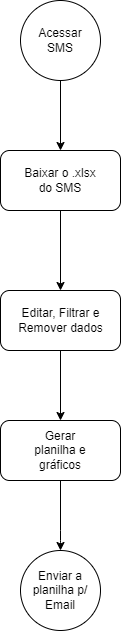

The diagram above was exported from draw.io. Its source (the exported page's mxGraphModel, read from the mxfile embedded in the PNG):
<mxGraphModel dx="1119" dy="813" grid="1" gridSize="10" guides="1" tooltips="1" connect="1" arrows="1" fold="1" page="1" pageScale="1" pageWidth="850" pageHeight="1100" math="0" shadow="0">
  <root>
    <mxCell id="0" />
    <mxCell id="1" parent="0" />
    <mxCell id="2" value="" style="group" parent="1" vertex="1" connectable="0">
      <mxGeometry x="400" y="60" width="80" height="80" as="geometry" />
    </mxCell>
    <mxCell id="3" value="" style="ellipse;whiteSpace=wrap;html=1;aspect=fixed;" parent="2" vertex="1">
      <mxGeometry width="80" height="80" as="geometry" />
    </mxCell>
    <mxCell id="4" value="Acessar SMS" style="text;html=1;strokeColor=none;fillColor=none;align=center;verticalAlign=middle;whiteSpace=wrap;rounded=0;" parent="2" vertex="1">
      <mxGeometry x="10" y="25" width="60" height="30" as="geometry" />
    </mxCell>
    <mxCell id="5" value="" style="group" parent="1" vertex="1" connectable="0">
      <mxGeometry x="400" y="610" width="80" height="80" as="geometry" />
    </mxCell>
    <mxCell id="6" value="" style="ellipse;whiteSpace=wrap;html=1;aspect=fixed;" parent="5" vertex="1">
      <mxGeometry width="80" height="80" as="geometry" />
    </mxCell>
    <mxCell id="7" value="Enviar a planilha p/ Email" style="text;html=1;strokeColor=none;fillColor=none;align=center;verticalAlign=middle;whiteSpace=wrap;rounded=0;" parent="5" vertex="1">
      <mxGeometry x="10" y="25" width="60" height="30" as="geometry" />
    </mxCell>
    <mxCell id="8" value="" style="group" parent="1" vertex="1" connectable="0">
      <mxGeometry x="380" y="210" width="120" height="60" as="geometry" />
    </mxCell>
    <mxCell id="9" value="" style="rounded=1;whiteSpace=wrap;html=1;" parent="8" vertex="1">
      <mxGeometry width="120" height="60" as="geometry" />
    </mxCell>
    <mxCell id="10" value="Baixar o .xlsx do SMS" style="text;html=1;strokeColor=none;fillColor=none;align=center;verticalAlign=middle;whiteSpace=wrap;rounded=0;" parent="8" vertex="1">
      <mxGeometry x="20" y="15" width="80" height="30" as="geometry" />
    </mxCell>
    <mxCell id="11" value="" style="group" parent="1" vertex="1" connectable="0">
      <mxGeometry x="380" y="350" width="120" height="60" as="geometry" />
    </mxCell>
    <mxCell id="12" value="" style="rounded=1;whiteSpace=wrap;html=1;" parent="11" vertex="1">
      <mxGeometry width="120" height="60" as="geometry" />
    </mxCell>
    <mxCell id="13" value="Editar, Filtrar e Remover dados" style="text;html=1;strokeColor=none;fillColor=none;align=center;verticalAlign=middle;whiteSpace=wrap;rounded=0;" parent="11" vertex="1">
      <mxGeometry x="7.5" y="15" width="105" height="30" as="geometry" />
    </mxCell>
    <mxCell id="14" value="" style="group" parent="1" vertex="1" connectable="0">
      <mxGeometry x="380" y="480" width="120" height="60" as="geometry" />
    </mxCell>
    <mxCell id="15" value="" style="rounded=1;whiteSpace=wrap;html=1;" parent="14" vertex="1">
      <mxGeometry width="120" height="60" as="geometry" />
    </mxCell>
    <mxCell id="16" value="Gerar planilha e gráficos" style="text;html=1;strokeColor=none;fillColor=none;align=center;verticalAlign=middle;whiteSpace=wrap;rounded=0;" parent="14" vertex="1">
      <mxGeometry x="30" y="15" width="60" height="30" as="geometry" />
    </mxCell>
    <mxCell id="17" value="" style="endArrow=classic;html=1;exitX=0.5;exitY=1;exitDx=0;exitDy=0;entryX=0.5;entryY=0;entryDx=0;entryDy=0;" parent="1" source="3" target="9" edge="1">
      <mxGeometry width="50" height="50" relative="1" as="geometry">
        <mxPoint x="120" y="610" as="sourcePoint" />
        <mxPoint x="330" y="390" as="targetPoint" />
        <Array as="points" />
      </mxGeometry>
    </mxCell>
    <mxCell id="18" value="" style="endArrow=classic;html=1;exitX=0.5;exitY=1;exitDx=0;exitDy=0;entryX=0.5;entryY=0;entryDx=0;entryDy=0;" parent="1" source="9" target="12" edge="1">
      <mxGeometry width="50" height="50" relative="1" as="geometry">
        <mxPoint x="340" y="770" as="sourcePoint" />
        <mxPoint x="420" y="680" as="targetPoint" />
        <Array as="points" />
      </mxGeometry>
    </mxCell>
    <mxCell id="20" value="" style="endArrow=classic;html=1;exitX=0.5;exitY=1;exitDx=0;exitDy=0;entryX=0.5;entryY=0;entryDx=0;entryDy=0;" parent="1" source="15" target="6" edge="1">
      <mxGeometry width="50" height="50" relative="1" as="geometry">
        <mxPoint x="560" y="970" as="sourcePoint" />
        <mxPoint x="370" y="680" as="targetPoint" />
        <Array as="points">
          <mxPoint x="440" y="600" />
        </Array>
      </mxGeometry>
    </mxCell>
    <mxCell id="22" value="" style="endArrow=classic;html=1;exitX=0.5;exitY=1;exitDx=0;exitDy=0;" parent="1" source="12" edge="1">
      <mxGeometry width="50" height="50" relative="1" as="geometry">
        <mxPoint x="550" y="490" as="sourcePoint" />
        <mxPoint x="440" y="480" as="targetPoint" />
      </mxGeometry>
    </mxCell>
  </root>
</mxGraphModel>